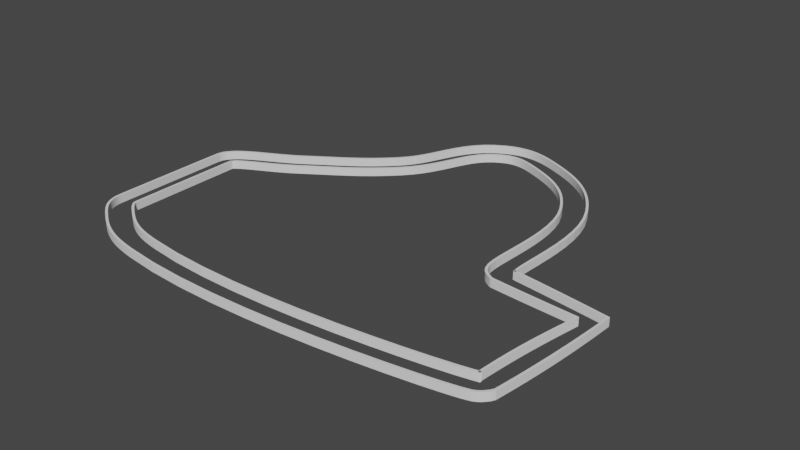 # Source: MediumTrack.blend  (saved by Blender 2.93.21; exported with 4.5.12 LTS)
import bpy
from mathutils import Matrix  # noqa: F401  (used for matrix-valued properties, if any)

bpy.ops.wm.read_factory_settings(use_empty=True)
scene = bpy.context.scene
scene.name = 'Scene'

# ---- collections
col_collection = bpy.data.collections.new('Collection'); scene.collection.children.link(col_collection)

# ---- world
world_world = bpy.data.worlds.new('World'); scene.world = world_world
world_world.use_nodes = True; world_world.node_tree.nodes.clear()
_N = world_world.node_tree.nodes; _L = world_world.node_tree.links
n0 = _N.new('ShaderNodeOutputWorld'); n0.name = 'World Output'; n0.location = (300, 300)
n1 = _N.new('ShaderNodeBackground'); n1.name = 'Background'; n1.location = (10, 300)
n1.inputs[0].default_value = (0.05088, 0.05088, 0.05088, 1.0)
_L.new(n1.outputs[0], n0.inputs[0])
n0.is_active_output = True
world_world.color = (0.05088, 0.05088, 0.05088)
world_world.use_sun_shadow = False
world_world.sun_shadow_jitter_overblur = 0.0

# ---- meshes
me_plane_001 = bpy.data.meshes.new('Plane.001')
me_plane_001.from_pydata([(-0.2368, -4.5, 0.0), (0.2368, -4.5, 0.0), (-0.2368, 4.5, 0.0), (0.2368, 4.5, 0.0), (-0.2368, -5.5, 0.0), (0.2368, -5.5, 0.0), (-0.2368, 5.5, 0.0), (0.2368, 5.5, 0.0), (-0.2368, -4.5, 3.5), (0.2368, -4.5, 3.5), (-0.2368, 4.5, 3.5), (0.2368, 4.5, 3.5), (-0.2368, -5.5, 3.5), (0.2368, -5.5, 3.5), (-0.2368, 5.5, 3.5), (0.2368, 5.5, 3.5)], [(0, 4), (5, 1), (3, 7), (6, 2)], [(3, 11, 10, 2), (10, 11, 15, 14), (4, 5, 13, 12), (0, 8, 9, 1), (9, 8, 12, 13), (7, 6, 14, 15)])
_uv = me_plane_001.uv_layers.new(name='UVMap')
_uv.uv.foreach_set('vector', [0.0, 0.0, 0.0, 0.0, 0.0, 0.0, 0.0, 0.0, 0.0, 0.0, 0.0, 0.0, 0.0, 0.0, 0.0, 0.0, 0.0, 0.0, 0.0, 0.0, 0.0, 0.0, 0.0, 0.0, 0.0, 0.0, 0.0, 0.0, 0.0, 0.0, 0.0, 0.0, 0.0, 0.0, 0.0, 0.0, 0.0, 0.0, 0.0, 0.0, 0.0, 0.0, 0.0, 0.0, 0.0, 0.0, 0.0, 0.0])
me_plane_001.use_remesh_fix_poles = True
me_plane_001.use_remesh_preserve_attributes = False
me_plane_001.update()

# ---- curves / text
cu_beziercurve_001 = bpy.data.curves.new('BezierCurve.001', 'CURVE')
cu_beziercurve_001.dimensions = '3D'
_sp = cu_beziercurve_001.splines.new('BEZIER'); _sp.bezier_points.add(14)
_sp.bezier_points.foreach_set('co', [-9.977, -0.2325, 0.0, -10.11, 9.834, 0.0, -10.02, 10.46, 0.0, -4.535, 13.78, 0.0, 2.13, 18.88, 0.0, 7.481, 26.65, 0.0, 11.94, 26.23, 0.0, 18.3, 20.48, 0.0, 19.38, 9.165, 0.0, 19.92, 8.736, 0.0, 27.62, 7.876, 0.0, 26.48, -2.341, 0.0, 26.05, -2.738, 0.0, -2.903, -4.45, 0.0, -8.208, -2.404, 0.0])
_sp.bezier_points.foreach_set('handle_left', [-9.977, -1.183, 0.0, -10.07, 6.479, 0.0, -10.16, 10.26, 0.0, -6.604, 12.37, 0.0, -0.1278, 16.51, 0.0, 4.142, 25.1, 0.0, 10.34, 26.93, 0.0, 16.8, 23.47, 0.0, 18.74, 10.35, 0.0, 19.74, 8.879, 0.0, 25.05, 8.163, 0.0, 26.86, 1.065, 0.0, 26.26, -2.649, 0.0, 8.065, -6.157, 0.0, -6.412, -3.708, 0.0])
_sp.bezier_points.foreach_set('handle_right', [-10.02, 3.123, 0.0, -10.08, 10.04, 0.0, -9.341, 11.49, 0.0, -1.828, 15.63, 0.0, 4.669, 21.55, 0.0, 9.068, 27.39, 0.0, 15.01, 24.88, 0.0, 20.3, 16.52, 0.0, 19.51, 8.929, 0.0, 22.49, 8.45, 0.0, 27.24, 4.471, 0.0, 26.33, -2.473, 0.0, 24.99, -3.185, 0.0, -5.096, -4.108, 0.0, -9.094, -1.762, 0.0])
for _p, _l, _r in zip(_sp.bezier_points, ['FREE', 'VECTOR', 'AUTO', 'AUTO', 'AUTO', 'AUTO', 'AUTO', 'AUTO', 'AUTO', 'VECTOR', 'VECTOR', 'VECTOR', 'AUTO', 'AUTO', 'AUTO'], ['VECTOR', 'VECTOR', 'AUTO', 'AUTO', 'AUTO', 'AUTO', 'AUTO', 'AUTO', 'AUTO', 'VECTOR', 'VECTOR', 'VECTOR', 'AUTO', 'AUTO', 'AUTO']): _p.handle_left_type = _l; _p.handle_right_type = _r
_sp.order_u = 0
_sp.order_v = 0
_sp.use_cyclic_u = True
cu_beziercurve_001.use_path = True
cu_beziercurve_001.fill_mode = 'FULL'

# ---- objects
ob_beziercurve = bpy.data.objects.new('BezierCurve', cu_beziercurve_001)
ob_plane = bpy.data.objects.new('Plane', me_plane_001)

# ---- transforms, parenting, visibility, modifiers, constraints
ob_beziercurve.location = (0.0, 0.0, 0.0)
ob_beziercurve.scale = (5.0, 5.0, 5.0)
ob_plane.location = (0.0, 0.0, 0.0)
_m = ob_plane.modifiers.new('Array', 'ARRAY')
_m.fit_type = 'FIT_CURVE'
_m.curve = ob_beziercurve
_m = ob_plane.modifiers.new('Curve', 'CURVE')
_m.object = ob_beziercurve

# ---- collection membership
col_collection.objects.link(ob_beziercurve)
col_collection.objects.link(ob_plane)

# ---- scene / render settings (as saved in the file)
scene.frame_start = 1; scene.frame_end = 250; scene.frame_set(1)
scene.render.engine = 'BLENDER_EEVEE_NEXT'
scene.cycles.use_denoising = False
scene.cycles.samples = 128
scene.cycles.sampling_pattern = 'TABULATED_SOBOL'
scene.cycles.use_adaptive_sampling = False
scene.cycles.use_light_tree = False
scene.view_settings.view_transform = 'Filmic'
bpy.context.view_layer.update()

# ---- added for rendering (the .blend has no active camera and no usable light): camera, sun
cam_auto = bpy.data.cameras.new('AutoCamera')
cam_auto.lens = 50.0
cam_auto.sensor_width = 36.0
cam_auto.clip_end = 4269.73
ob_auto_camera = bpy.data.objects.new('AutoCamera', cam_auto)
scene.collection.objects.link(ob_auto_camera)
ob_auto_camera.location = (286.808, -237.027, 194.632)
ob_auto_camera.rotation_euler = (1.09748, -7.21219e-08, 0.694738)
scene.camera = ob_auto_camera
light_auto_sun = bpy.data.lights.new('AutoSun', 'SUN')
light_auto_sun.energy = 3.0
light_auto_sun.angle = 0.0523599
ob_auto_sun = bpy.data.objects.new('AutoSun', light_auto_sun)
scene.collection.objects.link(ob_auto_sun)
ob_auto_sun.rotation_euler = (0.872665, 0.174533, 0.523599)
bpy.context.view_layer.update()
